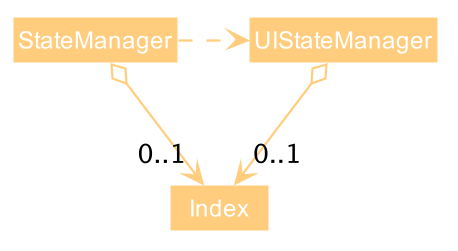

The diagram above was rendered by PlantUML. Its source (embedded in the PNG):
@startuml









skinparam BackgroundColor #FFFFFFF

skinparam Shadowing false

skinparam Class {
    FontColor #FFFFFF
    BorderThickness 1
    BorderColor #FFFFFF
    StereotypeFontColor #FFFFFF
    FontName Arial
}

skinparam Actor {
    BorderColor #000000
    Color #000000
    FontName Arial
}

skinparam Sequence {
    MessageAlign center
    BoxFontSize 15
    BoxPadding 0
    BoxFontColor #FFFFFF
    FontName Arial
}

skinparam Participant {
    FontColor #FFFFFFF
    Padding 20
}

skinparam MinClassWidth 50
skinparam ParticipantPadding 10
skinparam Shadowing false
skinparam DefaultTextAlignment center
skinparam packageStyle Rectangle

hide footbox
hide members
hide circle
skinparam arrowThickness 1.1
skinparam arrowColor #FFCD7D
skinparam classBackgroundColor #FFCD7D


Class StateManager
Class UIStateManager
Class Index


StateManager o--> "0..1" Index
StateManager .right.> UIStateManager
UIStateManager o--> "0..1" Index

@enduml